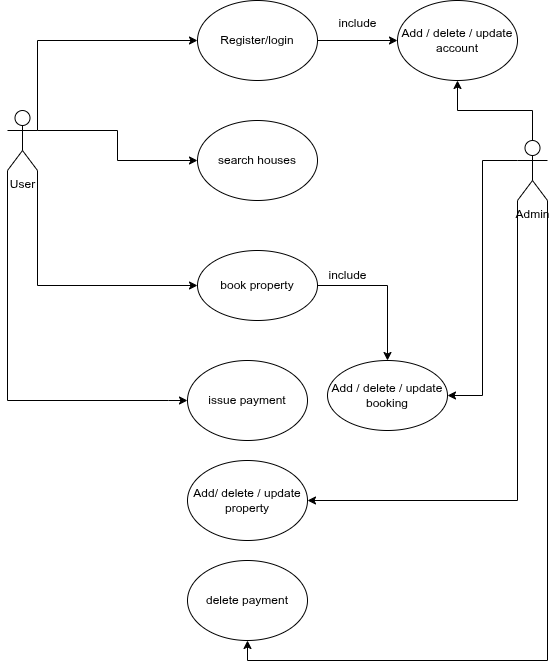

The diagram above was exported from draw.io. Its source (the exported page's mxGraphModel, read from the mxfile embedded in the PNG):
<mxGraphModel dx="1595" dy="798" grid="1" gridSize="10" guides="1" tooltips="1" connect="1" arrows="1" fold="1" page="1" pageScale="1" pageWidth="850" pageHeight="1100" math="0" shadow="0" extFonts="Permanent Marker^https://fonts.googleapis.com/css?family=Permanent+Marker">
  <root>
    <mxCell id="0" />
    <mxCell id="1" parent="0" />
    <mxCell id="ppGYY9DS216y9SybfkCf-3" style="edgeStyle=orthogonalEdgeStyle;rounded=0;orthogonalLoop=1;jettySize=auto;html=1;exitX=1;exitY=0.3333333333333333;exitDx=0;exitDy=0;exitPerimeter=0;entryX=0;entryY=0.5;entryDx=0;entryDy=0;" edge="1" parent="1" source="ppGYY9DS216y9SybfkCf-1" target="ppGYY9DS216y9SybfkCf-2">
      <mxGeometry relative="1" as="geometry">
        <Array as="points">
          <mxPoint x="280" y="250" />
        </Array>
      </mxGeometry>
    </mxCell>
    <mxCell id="ppGYY9DS216y9SybfkCf-5" style="edgeStyle=orthogonalEdgeStyle;rounded=0;orthogonalLoop=1;jettySize=auto;html=1;exitX=1;exitY=0.3333333333333333;exitDx=0;exitDy=0;exitPerimeter=0;entryX=0;entryY=0.5;entryDx=0;entryDy=0;" edge="1" parent="1" source="ppGYY9DS216y9SybfkCf-1" target="ppGYY9DS216y9SybfkCf-4">
      <mxGeometry relative="1" as="geometry" />
    </mxCell>
    <mxCell id="ppGYY9DS216y9SybfkCf-7" style="edgeStyle=orthogonalEdgeStyle;rounded=0;orthogonalLoop=1;jettySize=auto;html=1;exitX=1;exitY=1;exitDx=0;exitDy=0;exitPerimeter=0;entryX=0;entryY=0.5;entryDx=0;entryDy=0;" edge="1" parent="1" source="ppGYY9DS216y9SybfkCf-1" target="ppGYY9DS216y9SybfkCf-6">
      <mxGeometry relative="1" as="geometry" />
    </mxCell>
    <mxCell id="ppGYY9DS216y9SybfkCf-8" style="edgeStyle=orthogonalEdgeStyle;rounded=0;orthogonalLoop=1;jettySize=auto;html=1;exitX=0;exitY=1;exitDx=0;exitDy=0;exitPerimeter=0;" edge="1" parent="1" source="ppGYY9DS216y9SybfkCf-1">
      <mxGeometry relative="1" as="geometry">
        <mxPoint x="430" y="610" as="targetPoint" />
        <Array as="points">
          <mxPoint x="250" y="610" />
          <mxPoint x="411" y="610" />
        </Array>
      </mxGeometry>
    </mxCell>
    <mxCell id="ppGYY9DS216y9SybfkCf-1" value="User" style="shape=umlActor;verticalLabelPosition=bottom;verticalAlign=top;html=1;outlineConnect=0;" vertex="1" parent="1">
      <mxGeometry x="250" y="320" width="30" height="60" as="geometry" />
    </mxCell>
    <mxCell id="ppGYY9DS216y9SybfkCf-18" value="" style="edgeStyle=orthogonalEdgeStyle;rounded=0;orthogonalLoop=1;jettySize=auto;html=1;" edge="1" parent="1" source="ppGYY9DS216y9SybfkCf-2" target="ppGYY9DS216y9SybfkCf-17">
      <mxGeometry relative="1" as="geometry" />
    </mxCell>
    <mxCell id="ppGYY9DS216y9SybfkCf-2" value="Register/login" style="ellipse;whiteSpace=wrap;html=1;" vertex="1" parent="1">
      <mxGeometry x="440" y="210" width="120" height="80" as="geometry" />
    </mxCell>
    <mxCell id="ppGYY9DS216y9SybfkCf-4" value="search houses" style="ellipse;whiteSpace=wrap;html=1;" vertex="1" parent="1">
      <mxGeometry x="440" y="330" width="120" height="80" as="geometry" />
    </mxCell>
    <mxCell id="ppGYY9DS216y9SybfkCf-14" value="" style="edgeStyle=orthogonalEdgeStyle;rounded=0;orthogonalLoop=1;jettySize=auto;html=1;" edge="1" parent="1" source="ppGYY9DS216y9SybfkCf-6" target="ppGYY9DS216y9SybfkCf-13">
      <mxGeometry relative="1" as="geometry" />
    </mxCell>
    <mxCell id="ppGYY9DS216y9SybfkCf-6" value="book property" style="ellipse;whiteSpace=wrap;html=1;" vertex="1" parent="1">
      <mxGeometry x="440" y="460" width="120" height="70" as="geometry" />
    </mxCell>
    <mxCell id="ppGYY9DS216y9SybfkCf-9" value="issue payment" style="ellipse;whiteSpace=wrap;html=1;" vertex="1" parent="1">
      <mxGeometry x="430" y="570" width="120" height="80" as="geometry" />
    </mxCell>
    <mxCell id="ppGYY9DS216y9SybfkCf-10" value="Add/ delete / update property" style="ellipse;whiteSpace=wrap;html=1;" vertex="1" parent="1">
      <mxGeometry x="430" y="670" width="120" height="80" as="geometry" />
    </mxCell>
    <mxCell id="ppGYY9DS216y9SybfkCf-12" style="edgeStyle=orthogonalEdgeStyle;rounded=0;orthogonalLoop=1;jettySize=auto;html=1;exitX=0;exitY=1;exitDx=0;exitDy=0;exitPerimeter=0;entryX=1;entryY=0.5;entryDx=0;entryDy=0;" edge="1" parent="1" source="ppGYY9DS216y9SybfkCf-11" target="ppGYY9DS216y9SybfkCf-10">
      <mxGeometry relative="1" as="geometry" />
    </mxCell>
    <mxCell id="ppGYY9DS216y9SybfkCf-16" style="edgeStyle=orthogonalEdgeStyle;rounded=0;orthogonalLoop=1;jettySize=auto;html=1;exitX=0;exitY=0.3333333333333333;exitDx=0;exitDy=0;exitPerimeter=0;entryX=1;entryY=0.5;entryDx=0;entryDy=0;" edge="1" parent="1" source="ppGYY9DS216y9SybfkCf-11" target="ppGYY9DS216y9SybfkCf-13">
      <mxGeometry relative="1" as="geometry" />
    </mxCell>
    <mxCell id="ppGYY9DS216y9SybfkCf-20" style="edgeStyle=orthogonalEdgeStyle;rounded=0;orthogonalLoop=1;jettySize=auto;html=1;entryX=0.5;entryY=1;entryDx=0;entryDy=0;" edge="1" parent="1" source="ppGYY9DS216y9SybfkCf-11" target="ppGYY9DS216y9SybfkCf-17">
      <mxGeometry relative="1" as="geometry" />
    </mxCell>
    <mxCell id="ppGYY9DS216y9SybfkCf-27" style="edgeStyle=orthogonalEdgeStyle;rounded=0;orthogonalLoop=1;jettySize=auto;html=1;exitX=1;exitY=1;exitDx=0;exitDy=0;exitPerimeter=0;entryX=0.5;entryY=1;entryDx=0;entryDy=0;" edge="1" parent="1" source="ppGYY9DS216y9SybfkCf-11" target="ppGYY9DS216y9SybfkCf-22">
      <mxGeometry relative="1" as="geometry" />
    </mxCell>
    <mxCell id="ppGYY9DS216y9SybfkCf-11" value="Admin" style="shape=umlActor;verticalLabelPosition=bottom;verticalAlign=top;html=1;outlineConnect=0;" vertex="1" parent="1">
      <mxGeometry x="760" y="350" width="30" height="60" as="geometry" />
    </mxCell>
    <mxCell id="ppGYY9DS216y9SybfkCf-13" value="Add / delete / update booking" style="ellipse;whiteSpace=wrap;html=1;" vertex="1" parent="1">
      <mxGeometry x="570" y="570" width="120" height="70" as="geometry" />
    </mxCell>
    <mxCell id="ppGYY9DS216y9SybfkCf-15" value="include" style="text;html=1;align=center;verticalAlign=middle;resizable=0;points=[];autosize=1;strokeColor=none;fillColor=none;" vertex="1" parent="1">
      <mxGeometry x="560" y="470" width="60" height="30" as="geometry" />
    </mxCell>
    <mxCell id="ppGYY9DS216y9SybfkCf-17" value="Add / delete / update&lt;div&gt;account&lt;/div&gt;" style="ellipse;whiteSpace=wrap;html=1;" vertex="1" parent="1">
      <mxGeometry x="640" y="210" width="120" height="80" as="geometry" />
    </mxCell>
    <mxCell id="ppGYY9DS216y9SybfkCf-19" value="include" style="text;html=1;align=center;verticalAlign=middle;resizable=0;points=[];autosize=1;strokeColor=none;fillColor=none;" vertex="1" parent="1">
      <mxGeometry x="570" y="218" width="60" height="30" as="geometry" />
    </mxCell>
    <mxCell id="ppGYY9DS216y9SybfkCf-22" value="delete payment" style="ellipse;whiteSpace=wrap;html=1;" vertex="1" parent="1">
      <mxGeometry x="430" y="770" width="120" height="80" as="geometry" />
    </mxCell>
  </root>
</mxGraphModel>